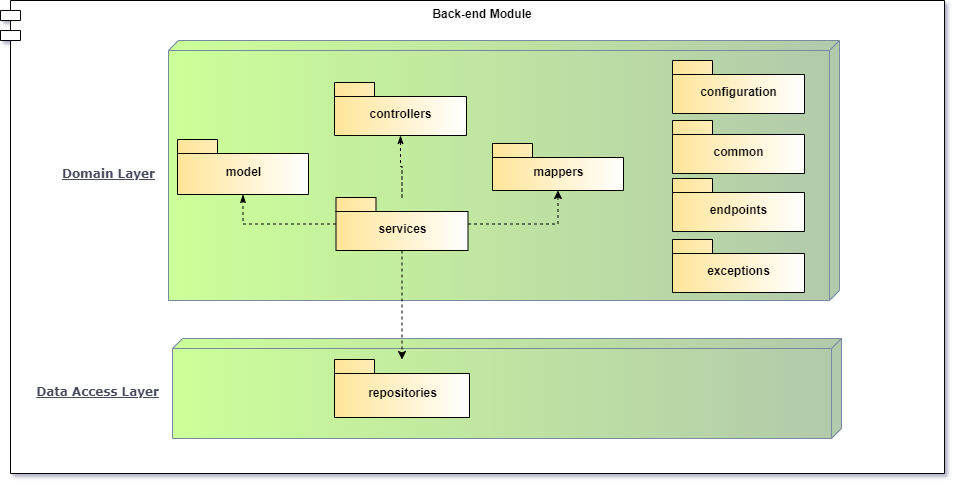

The diagram above was exported from draw.io. Its source (the exported page's mxGraphModel, read from the mxfile embedded in the PNG):
<mxGraphModel dx="1036" dy="654" grid="0" gridSize="10" guides="1" tooltips="1" connect="1" arrows="1" fold="1" page="1" pageScale="1" pageWidth="1100" pageHeight="850" math="0" shadow="1">
  <root>
    <mxCell id="0" />
    <mxCell id="1" parent="0" />
    <mxCell id="JHaPXz4O56v7JSLDwR2w-4" value="Back-end Module" style="shape=module;align=left;spacingLeft=20;align=center;verticalAlign=top;rounded=1;fontStyle=1;" parent="1" vertex="1">
      <mxGeometry x="95" y="270" width="944" height="473" as="geometry" />
    </mxCell>
    <mxCell id="iG_MsWiNWcy7CAYOHDGg-1" value="Domain Layer" style="verticalAlign=middle;align=right;spacingTop=8;spacingLeft=2;spacingRight=12;shape=cube;size=10;direction=south;fontStyle=5;html=1;rounded=1;shadow=0;comic=0;labelBackgroundColor=none;strokeWidth=1;fontFamily=Verdana;fontSize=12;labelPosition=left;verticalLabelPosition=middle;fillColor=#B2C9AB;strokeColor=#788AA3;fontColor=#46495D;gradientColor=#CCFF99;" parent="1" vertex="1">
      <mxGeometry x="263" y="310" width="671" height="260" as="geometry" />
    </mxCell>
    <mxCell id="iG_MsWiNWcy7CAYOHDGg-2" value="Data Access Layer" style="verticalAlign=middle;align=right;spacingTop=8;spacingLeft=2;spacingRight=12;shape=cube;size=10;direction=south;fontStyle=5;html=1;rounded=1;shadow=0;comic=0;labelBackgroundColor=none;strokeWidth=1;fontFamily=Verdana;fontSize=12;labelPosition=left;verticalLabelPosition=middle;fillColor=#B2C9AB;strokeColor=#788AA3;fontColor=#46495D;gradientColor=#CCFF99;" parent="1" vertex="1">
      <mxGeometry x="267" y="608" width="669" height="100" as="geometry" />
    </mxCell>
    <mxCell id="SS52hJhoOEnqDwGj5GL--2" value="repositories" style="shape=folder;fontStyle=1;spacingTop=10;tabWidth=40;tabHeight=14;tabPosition=left;html=1;gradientColor=#FFE599;gradientDirection=west;" parent="1" vertex="1">
      <mxGeometry x="429" y="629" width="135" height="58" as="geometry" />
    </mxCell>
    <mxCell id="SS52hJhoOEnqDwGj5GL--11" style="edgeStyle=orthogonalEdgeStyle;rounded=0;orthogonalLoop=1;jettySize=auto;html=1;dashed=1;gradientColor=#FFE599;" parent="1" source="SS52hJhoOEnqDwGj5GL--3" target="SS52hJhoOEnqDwGj5GL--2" edge="1">
      <mxGeometry relative="1" as="geometry" />
    </mxCell>
    <mxCell id="SS52hJhoOEnqDwGj5GL--12" style="edgeStyle=orthogonalEdgeStyle;rounded=0;orthogonalLoop=1;jettySize=auto;html=1;dashed=1;gradientColor=#FFE599;" parent="1" source="SS52hJhoOEnqDwGj5GL--3" target="SS52hJhoOEnqDwGj5GL--5" edge="1">
      <mxGeometry relative="1" as="geometry" />
    </mxCell>
    <mxCell id="SS52hJhoOEnqDwGj5GL--36" style="edgeStyle=orthogonalEdgeStyle;rounded=0;orthogonalLoop=1;jettySize=auto;html=1;entryX=0.5;entryY=1;entryDx=0;entryDy=0;entryPerimeter=0;dashed=1;endArrow=classicThin;endFill=1;gradientColor=#FFE599;" parent="1" source="SS52hJhoOEnqDwGj5GL--3" target="SS52hJhoOEnqDwGj5GL--4" edge="1">
      <mxGeometry relative="1" as="geometry" />
    </mxCell>
    <mxCell id="SS52hJhoOEnqDwGj5GL--38" style="edgeStyle=orthogonalEdgeStyle;rounded=0;orthogonalLoop=1;jettySize=auto;html=1;dashed=1;endArrow=classicThin;endFill=1;gradientColor=#FFE599;" parent="1" source="SS52hJhoOEnqDwGj5GL--3" target="SS52hJhoOEnqDwGj5GL--37" edge="1">
      <mxGeometry relative="1" as="geometry" />
    </mxCell>
    <mxCell id="SS52hJhoOEnqDwGj5GL--3" value="services" style="shape=folder;fontStyle=1;spacingTop=10;tabWidth=40;tabHeight=14;tabPosition=left;html=1;gradientColor=#FFE599;gradientDirection=west;" parent="1" vertex="1">
      <mxGeometry x="430.5" y="467" width="132" height="53" as="geometry" />
    </mxCell>
    <mxCell id="SS52hJhoOEnqDwGj5GL--4" value="model" style="shape=folder;fontStyle=1;spacingTop=10;tabWidth=40;tabHeight=14;tabPosition=left;html=1;gradientColor=#FFE599;gradientDirection=west;" parent="1" vertex="1">
      <mxGeometry x="272" y="409" width="131" height="55" as="geometry" />
    </mxCell>
    <mxCell id="SS52hJhoOEnqDwGj5GL--5" value="mappers" style="shape=folder;fontStyle=1;spacingTop=10;tabWidth=40;tabHeight=14;tabPosition=left;html=1;gradientColor=#FFE599;gradientDirection=west;" parent="1" vertex="1">
      <mxGeometry x="587" y="413" width="131" height="47" as="geometry" />
    </mxCell>
    <mxCell id="SS52hJhoOEnqDwGj5GL--37" value="controllers" style="shape=folder;fontStyle=1;spacingTop=10;tabWidth=40;tabHeight=14;tabPosition=left;html=1;gradientColor=#FFE599;gradientDirection=west;" parent="1" vertex="1">
      <mxGeometry x="429" y="352" width="132" height="53" as="geometry" />
    </mxCell>
    <mxCell id="QKcGhFcCUp_T5qT288fg-1" value="configuration" style="shape=folder;fontStyle=1;spacingTop=10;tabWidth=40;tabHeight=14;tabPosition=left;html=1;gradientColor=#FFE599;gradientDirection=west;" vertex="1" parent="1">
      <mxGeometry x="767" y="330" width="132" height="53" as="geometry" />
    </mxCell>
    <mxCell id="QKcGhFcCUp_T5qT288fg-2" value="common" style="shape=folder;fontStyle=1;spacingTop=10;tabWidth=40;tabHeight=14;tabPosition=left;html=1;gradientColor=#FFE599;gradientDirection=west;" vertex="1" parent="1">
      <mxGeometry x="767" y="390" width="132" height="53" as="geometry" />
    </mxCell>
    <mxCell id="QKcGhFcCUp_T5qT288fg-3" value="endpoints" style="shape=folder;fontStyle=1;spacingTop=10;tabWidth=40;tabHeight=14;tabPosition=left;html=1;gradientColor=#FFE599;gradientDirection=west;" vertex="1" parent="1">
      <mxGeometry x="767" y="448" width="132" height="53" as="geometry" />
    </mxCell>
    <mxCell id="QKcGhFcCUp_T5qT288fg-4" value="exceptions" style="shape=folder;fontStyle=1;spacingTop=10;tabWidth=40;tabHeight=14;tabPosition=left;html=1;gradientColor=#FFE599;gradientDirection=west;" vertex="1" parent="1">
      <mxGeometry x="767" y="509" width="132" height="53" as="geometry" />
    </mxCell>
  </root>
</mxGraphModel>